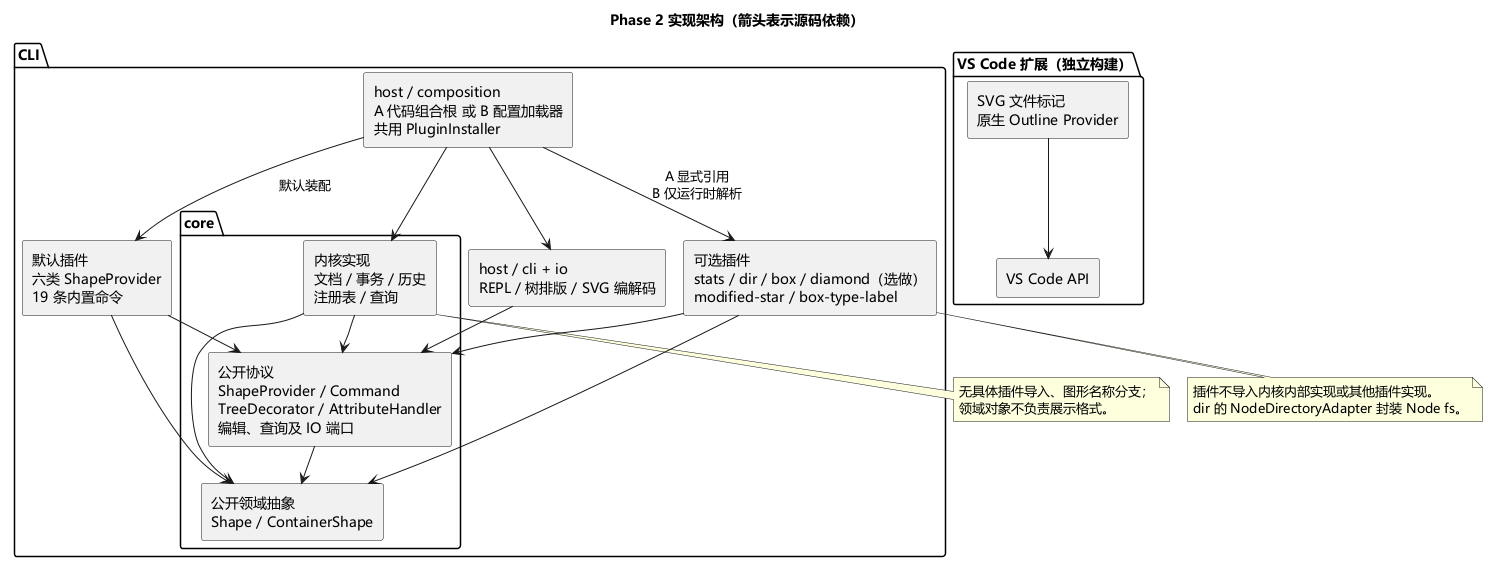

The diagram above was rendered by PlantUML. Its source (embedded in the PNG):
@startuml
!pragma layout smetana
skinparam defaultFontName Microsoft YaHei
skinparam backgroundColor white
skinparam componentStyle rectangle
title Phase 2 实现架构（箭头表示源码依赖）
package "CLI" {
  component "host / composition\nA 代码组合根 或 B 配置加载器\n共用 PluginInstaller" as Host
  component "host / cli + io\nREPL / 树排版 / SVG 编解码" as IO
  package "core" {
    component "公开协议\nShapeProvider / Command\nTreeDecorator / AttributeHandler\n编辑、查询及 IO 端口" as API
    component "内核实现\n文档 / 事务 / 历史\n注册表 / 查询" as Core
    component "公开领域抽象\nShape / ContainerShape" as Domain
  }
  component "默认插件\n六类 ShapeProvider\n19 条内置命令" as Builtin
  component "可选插件\nstats / dir / box / diamond（选做）\nmodified-star / box-type-label" as Optional
}
package "VS Code 扩展（独立构建）" {
  component "SVG 文件标记\n原生 Outline Provider" as VSPlugin
  component "VS Code API" as VSAPI
}
Host --> IO
Host --> Core
Host --> Builtin : 默认装配
Host --> Optional : A 显式引用\nB 仅运行时解析
IO --> API
Core --> API
Core --> Domain
API --> Domain
Builtin --> API
Builtin --> Domain
Optional --> API
Optional --> Domain
VSPlugin --> VSAPI
note bottom of Optional
  插件不导入内核内部实现或其他插件实现。
  dir 的 NodeDirectoryAdapter 封装 Node fs。
end note
note bottom of Core
  无具体插件导入、图形名称分支；
  领域对象不负责展示格式。
end note
@enduml